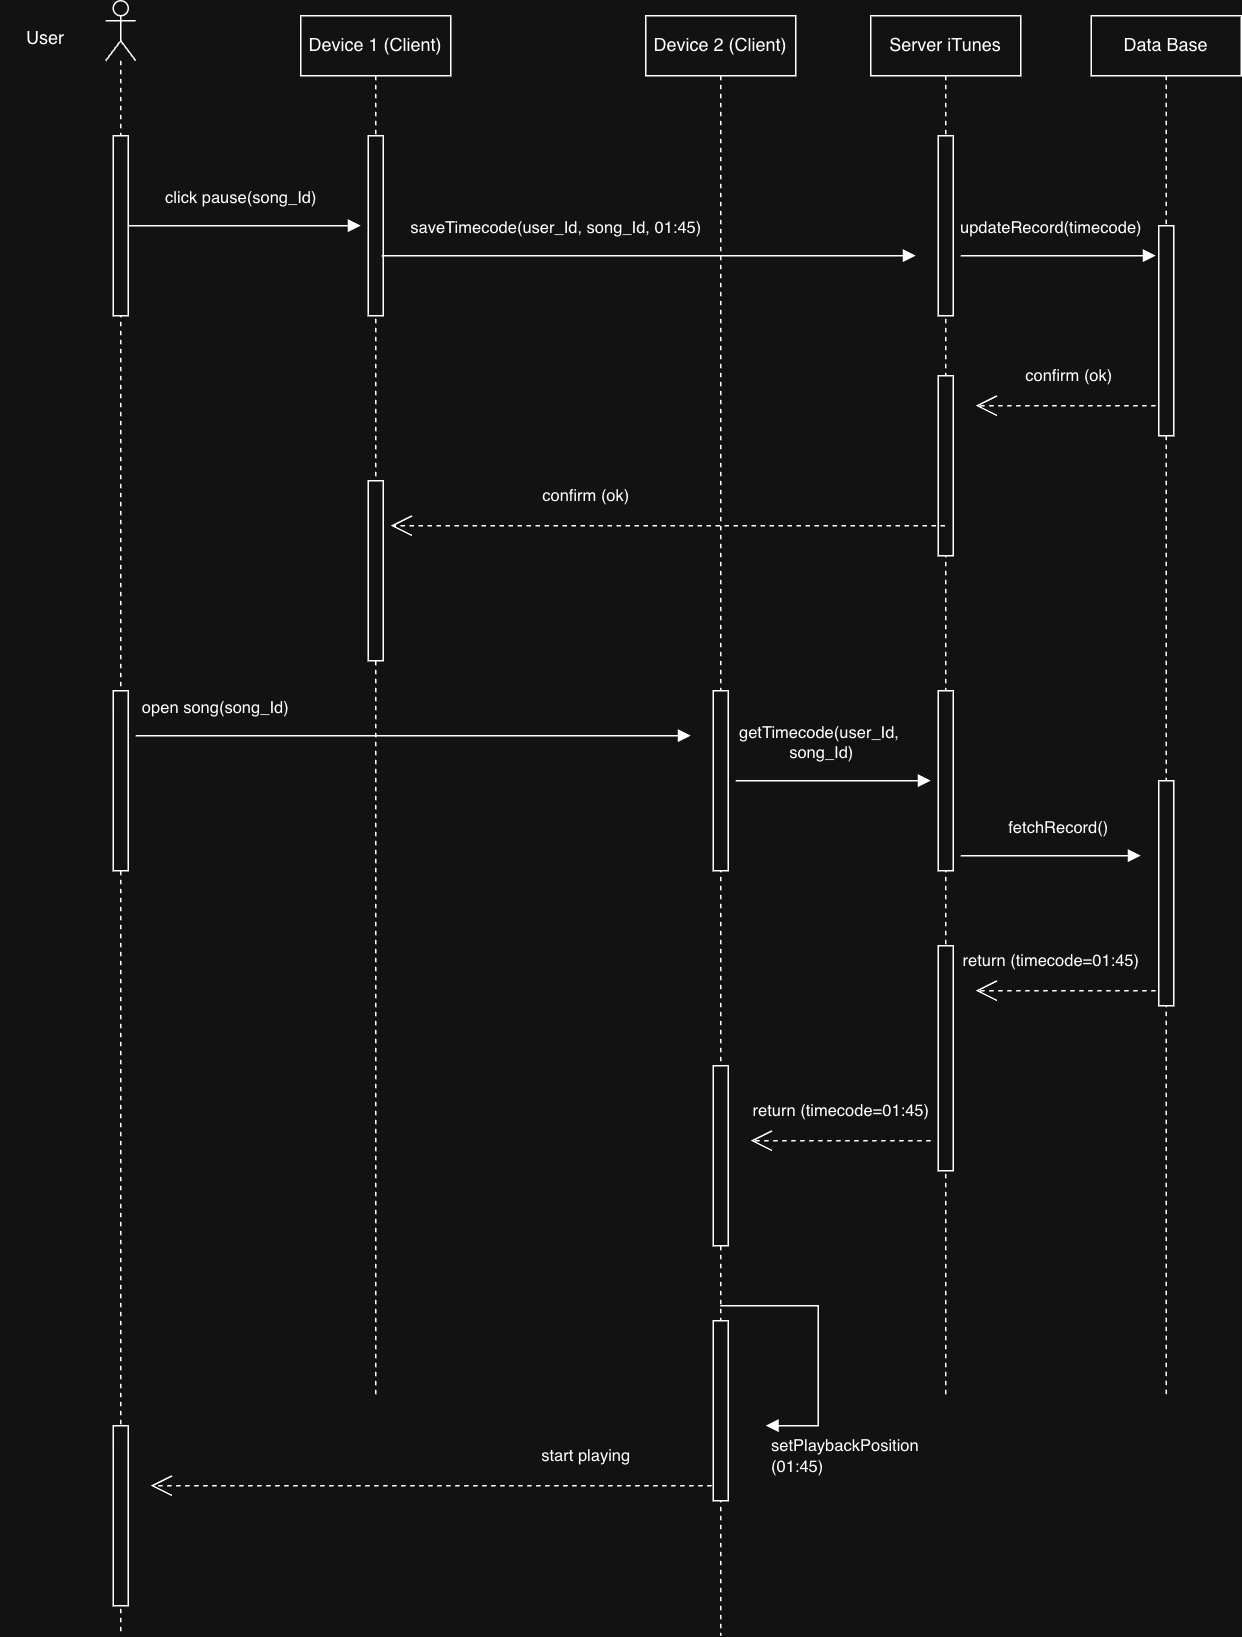

The diagram above was exported from draw.io. Its source (the exported page's mxGraphModel, read from the mxfile embedded in the PNG):
<mxGraphModel dx="820" dy="441" grid="1" gridSize="10" guides="1" tooltips="1" connect="1" arrows="1" fold="1" page="1" pageScale="1" pageWidth="827" pageHeight="1169" math="0" shadow="0">
  <root>
    <mxCell id="0" />
    <mxCell id="1" parent="0" />
    <mxCell id="WiQI14MK5Phi-jqS0JZP-9" parent="1" style="shape=umlLifeline;perimeter=lifelinePerimeter;whiteSpace=wrap;html=1;container=1;dropTarget=0;collapsible=0;recursiveResize=0;outlineConnect=0;portConstraint=eastwest;newEdgeStyle={&quot;edgeStyle&quot;:&quot;elbowEdgeStyle&quot;,&quot;elbow&quot;:&quot;vertical&quot;,&quot;curved&quot;:0,&quot;rounded&quot;:0};" value="Device 2 (Client)" vertex="1">
      <mxGeometry height="1080" width="100" x="430" y="40" as="geometry" />
    </mxCell>
    <mxCell id="WiQI14MK5Phi-jqS0JZP-33" parent="WiQI14MK5Phi-jqS0JZP-9" style="html=1;points=[[0,0,0,0,5],[0,1,0,0,-5],[1,0,0,0,5],[1,1,0,0,-5]];perimeter=orthogonalPerimeter;outlineConnect=0;targetShapes=umlLifeline;portConstraint=eastwest;newEdgeStyle={&quot;curved&quot;:0,&quot;rounded&quot;:0};" value="" vertex="1">
      <mxGeometry height="120" width="10" x="45" y="450" as="geometry" />
    </mxCell>
    <mxCell id="WiQI14MK5Phi-jqS0JZP-41" parent="WiQI14MK5Phi-jqS0JZP-9" style="html=1;points=[[0,0,0,0,5],[0,1,0,0,-5],[1,0,0,0,5],[1,1,0,0,-5]];perimeter=orthogonalPerimeter;outlineConnect=0;targetShapes=umlLifeline;portConstraint=eastwest;newEdgeStyle={&quot;curved&quot;:0,&quot;rounded&quot;:0};" value="" vertex="1">
      <mxGeometry height="120" width="10" x="45" y="700" as="geometry" />
    </mxCell>
    <mxCell id="WiQI14MK5Phi-jqS0JZP-43" parent="WiQI14MK5Phi-jqS0JZP-9" style="html=1;points=[[0,0,0,0,5],[0,1,0,0,-5],[1,0,0,0,5],[1,1,0,0,-5]];perimeter=orthogonalPerimeter;outlineConnect=0;targetShapes=umlLifeline;portConstraint=eastwest;newEdgeStyle={&quot;curved&quot;:0,&quot;rounded&quot;:0};" value="" vertex="1">
      <mxGeometry height="120" width="10" x="45" y="870" as="geometry" />
    </mxCell>
    <mxCell id="WiQI14MK5Phi-jqS0JZP-11" parent="1" style="shape=umlLifeline;perimeter=lifelinePerimeter;whiteSpace=wrap;html=1;container=1;dropTarget=0;collapsible=0;recursiveResize=0;outlineConnect=0;portConstraint=eastwest;newEdgeStyle={&quot;edgeStyle&quot;:&quot;elbowEdgeStyle&quot;,&quot;elbow&quot;:&quot;vertical&quot;,&quot;curved&quot;:0,&quot;rounded&quot;:0};" value="Data Base" vertex="1">
      <mxGeometry height="920" width="100" x="727" y="40" as="geometry" />
    </mxCell>
    <mxCell id="WiQI14MK5Phi-jqS0JZP-12" parent="WiQI14MK5Phi-jqS0JZP-11" style="html=1;points=[[0,0,0,0,5],[0,1,0,0,-5],[1,0,0,0,5],[1,1,0,0,-5]];perimeter=orthogonalPerimeter;outlineConnect=0;targetShapes=umlLifeline;portConstraint=eastwest;newEdgeStyle={&quot;curved&quot;:0,&quot;rounded&quot;:0};" value="" vertex="1">
      <mxGeometry height="140" width="10" x="45" y="140" as="geometry" />
    </mxCell>
    <mxCell id="WiQI14MK5Phi-jqS0JZP-37" parent="WiQI14MK5Phi-jqS0JZP-11" style="html=1;points=[[0,0,0,0,5],[0,1,0,0,-5],[1,0,0,0,5],[1,1,0,0,-5]];perimeter=orthogonalPerimeter;outlineConnect=0;targetShapes=umlLifeline;portConstraint=eastwest;newEdgeStyle={&quot;curved&quot;:0,&quot;rounded&quot;:0};" value="" vertex="1">
      <mxGeometry height="150" width="10" x="45" y="510" as="geometry" />
    </mxCell>
    <mxCell id="WiQI14MK5Phi-jqS0JZP-13" parent="1" style="shape=umlLifeline;perimeter=lifelinePerimeter;whiteSpace=wrap;html=1;container=1;dropTarget=0;collapsible=0;recursiveResize=0;outlineConnect=0;portConstraint=eastwest;newEdgeStyle={&quot;edgeStyle&quot;:&quot;elbowEdgeStyle&quot;,&quot;elbow&quot;:&quot;vertical&quot;,&quot;curved&quot;:0,&quot;rounded&quot;:0};" value="Server iTunes" vertex="1">
      <mxGeometry height="920" width="100" x="580" y="40" as="geometry" />
    </mxCell>
    <mxCell id="WiQI14MK5Phi-jqS0JZP-22" parent="WiQI14MK5Phi-jqS0JZP-13" style="html=1;points=[[0,0,0,0,5],[0,1,0,0,-5],[1,0,0,0,5],[1,1,0,0,-5]];perimeter=orthogonalPerimeter;outlineConnect=0;targetShapes=umlLifeline;portConstraint=eastwest;newEdgeStyle={&quot;curved&quot;:0,&quot;rounded&quot;:0};" value="" vertex="1">
      <mxGeometry height="120" width="10" x="45" y="80" as="geometry" />
    </mxCell>
    <mxCell id="WiQI14MK5Phi-jqS0JZP-28" parent="WiQI14MK5Phi-jqS0JZP-13" style="html=1;points=[[0,0,0,0,5],[0,1,0,0,-5],[1,0,0,0,5],[1,1,0,0,-5]];perimeter=orthogonalPerimeter;outlineConnect=0;targetShapes=umlLifeline;portConstraint=eastwest;newEdgeStyle={&quot;curved&quot;:0,&quot;rounded&quot;:0};" value="" vertex="1">
      <mxGeometry height="120" width="10" x="45" y="240" as="geometry" />
    </mxCell>
    <mxCell id="WiQI14MK5Phi-jqS0JZP-35" parent="WiQI14MK5Phi-jqS0JZP-13" style="html=1;points=[[0,0,0,0,5],[0,1,0,0,-5],[1,0,0,0,5],[1,1,0,0,-5]];perimeter=orthogonalPerimeter;outlineConnect=0;targetShapes=umlLifeline;portConstraint=eastwest;newEdgeStyle={&quot;curved&quot;:0,&quot;rounded&quot;:0};" value="" vertex="1">
      <mxGeometry height="120" width="10" x="45" y="450" as="geometry" />
    </mxCell>
    <mxCell id="WiQI14MK5Phi-jqS0JZP-39" parent="WiQI14MK5Phi-jqS0JZP-13" style="html=1;points=[[0,0,0,0,5],[0,1,0,0,-5],[1,0,0,0,5],[1,1,0,0,-5]];perimeter=orthogonalPerimeter;outlineConnect=0;targetShapes=umlLifeline;portConstraint=eastwest;newEdgeStyle={&quot;curved&quot;:0,&quot;rounded&quot;:0};" value="" vertex="1">
      <mxGeometry height="150" width="10" x="45" y="620" as="geometry" />
    </mxCell>
    <mxCell id="WiQI14MK5Phi-jqS0JZP-15" parent="1" style="shape=umlLifeline;perimeter=lifelinePerimeter;whiteSpace=wrap;html=1;container=1;dropTarget=0;collapsible=0;recursiveResize=0;outlineConnect=0;portConstraint=eastwest;newEdgeStyle={&quot;edgeStyle&quot;:&quot;elbowEdgeStyle&quot;,&quot;elbow&quot;:&quot;vertical&quot;,&quot;curved&quot;:0,&quot;rounded&quot;:0};" value="Device 1 (Client)" vertex="1">
      <mxGeometry height="920" width="100" x="200" y="40" as="geometry" />
    </mxCell>
    <mxCell id="WiQI14MK5Phi-jqS0JZP-16" parent="WiQI14MK5Phi-jqS0JZP-15" style="html=1;points=[[0,0,0,0,5],[0,1,0,0,-5],[1,0,0,0,5],[1,1,0,0,-5]];perimeter=orthogonalPerimeter;outlineConnect=0;targetShapes=umlLifeline;portConstraint=eastwest;newEdgeStyle={&quot;curved&quot;:0,&quot;rounded&quot;:0};" value="" vertex="1">
      <mxGeometry height="120" width="10" x="45" y="80" as="geometry" />
    </mxCell>
    <mxCell id="WiQI14MK5Phi-jqS0JZP-29" parent="WiQI14MK5Phi-jqS0JZP-15" style="html=1;points=[[0,0,0,0,5],[0,1,0,0,-5],[1,0,0,0,5],[1,1,0,0,-5]];perimeter=orthogonalPerimeter;outlineConnect=0;targetShapes=umlLifeline;portConstraint=eastwest;newEdgeStyle={&quot;curved&quot;:0,&quot;rounded&quot;:0};" value="" vertex="1">
      <mxGeometry height="120" width="10" x="45" y="310" as="geometry" />
    </mxCell>
    <mxCell id="WiQI14MK5Phi-jqS0JZP-18" edge="1" parent="1" style="endArrow=open;endSize=12;dashed=1;html=1;rounded=0;" value="confirm (ok)">
      <mxGeometry relative="1" width="160" x="-0.0267" y="-20" as="geometry">
        <mxPoint as="offset" />
        <mxPoint x="770" y="300" as="sourcePoint" />
        <mxPoint x="650" y="300" as="targetPoint" />
      </mxGeometry>
    </mxCell>
    <mxCell id="WiQI14MK5Phi-jqS0JZP-20" edge="1" parent="1" source="WiQI14MK5Phi-jqS0JZP-23" style="html=1;verticalAlign=bottom;endArrow=block;curved=0;rounded=0;" value="click pause(song_Id)">
      <mxGeometry relative="1" width="80" x="-0.0019" y="10" as="geometry">
        <mxPoint as="offset" />
        <Array as="points">
          <mxPoint x="180" y="180" />
        </Array>
        <mxPoint x="100" y="170" as="sourcePoint" />
        <mxPoint x="240" y="180" as="targetPoint" />
      </mxGeometry>
    </mxCell>
    <mxCell id="WiQI14MK5Phi-jqS0JZP-23" parent="1" style="shape=umlLifeline;perimeter=lifelinePerimeter;whiteSpace=wrap;html=1;container=1;dropTarget=0;collapsible=0;recursiveResize=0;outlineConnect=0;portConstraint=eastwest;newEdgeStyle={&quot;curved&quot;:0,&quot;rounded&quot;:0};participant=umlActor;" value="" vertex="1">
      <mxGeometry height="1090" width="20" x="70" y="30" as="geometry" />
    </mxCell>
    <mxCell id="WiQI14MK5Phi-jqS0JZP-25" parent="WiQI14MK5Phi-jqS0JZP-23" style="html=1;points=[[0,0,0,0,5],[0,1,0,0,-5],[1,0,0,0,5],[1,1,0,0,-5]];perimeter=orthogonalPerimeter;outlineConnect=0;targetShapes=umlLifeline;portConstraint=eastwest;newEdgeStyle={&quot;curved&quot;:0,&quot;rounded&quot;:0};" value="" vertex="1">
      <mxGeometry height="120" width="10" x="5" y="90" as="geometry" />
    </mxCell>
    <mxCell id="WiQI14MK5Phi-jqS0JZP-32" parent="WiQI14MK5Phi-jqS0JZP-23" style="html=1;points=[[0,0,0,0,5],[0,1,0,0,-5],[1,0,0,0,5],[1,1,0,0,-5]];perimeter=orthogonalPerimeter;outlineConnect=0;targetShapes=umlLifeline;portConstraint=eastwest;newEdgeStyle={&quot;curved&quot;:0,&quot;rounded&quot;:0};" value="" vertex="1">
      <mxGeometry height="120" width="10" x="5" y="460" as="geometry" />
    </mxCell>
    <mxCell id="WiQI14MK5Phi-jqS0JZP-45" parent="WiQI14MK5Phi-jqS0JZP-23" style="html=1;points=[[0,0,0,0,5],[0,1,0,0,-5],[1,0,0,0,5],[1,1,0,0,-5]];perimeter=orthogonalPerimeter;outlineConnect=0;targetShapes=umlLifeline;portConstraint=eastwest;newEdgeStyle={&quot;curved&quot;:0,&quot;rounded&quot;:0};" value="" vertex="1">
      <mxGeometry height="120" width="10" x="5" y="950" as="geometry" />
    </mxCell>
    <mxCell id="WiQI14MK5Phi-jqS0JZP-24" parent="1" style="text;html=1;whiteSpace=wrap;strokeColor=none;fillColor=none;align=center;verticalAlign=middle;rounded=0;" value="User" vertex="1">
      <mxGeometry height="30" width="60" y="40" as="geometry" />
    </mxCell>
    <mxCell id="WiQI14MK5Phi-jqS0JZP-26" edge="1" parent="1" style="html=1;verticalAlign=bottom;endArrow=block;curved=0;rounded=0;" value="saveTimecode(user_Id, song_Id, 01:45)">
      <mxGeometry relative="1" width="80" x="-0.3483" y="10" as="geometry">
        <mxPoint as="offset" />
        <Array as="points">
          <mxPoint x="354" y="200" />
        </Array>
        <mxPoint x="254" y="200" as="sourcePoint" />
        <mxPoint x="610" y="200" as="targetPoint" />
      </mxGeometry>
    </mxCell>
    <mxCell id="WiQI14MK5Phi-jqS0JZP-27" edge="1" parent="1" style="html=1;verticalAlign=bottom;endArrow=block;curved=0;rounded=0;" value="updateRecord(timecode)">
      <mxGeometry relative="1" width="80" x="-0.0769" y="10" as="geometry">
        <mxPoint as="offset" />
        <Array as="points">
          <mxPoint x="740" y="200" />
        </Array>
        <mxPoint x="640" y="200" as="sourcePoint" />
        <mxPoint x="770" y="200" as="targetPoint" />
      </mxGeometry>
    </mxCell>
    <mxCell id="WiQI14MK5Phi-jqS0JZP-31" edge="1" parent="1" source="WiQI14MK5Phi-jqS0JZP-13" style="endArrow=open;endSize=12;dashed=1;html=1;rounded=0;" value="confirm (ok)">
      <mxGeometry relative="1" width="160" x="0.2963" y="-20" as="geometry">
        <mxPoint as="offset" />
        <mxPoint x="460" y="380" as="sourcePoint" />
        <mxPoint x="260" y="380" as="targetPoint" />
      </mxGeometry>
    </mxCell>
    <mxCell id="WiQI14MK5Phi-jqS0JZP-34" edge="1" parent="1" style="html=1;verticalAlign=bottom;endArrow=block;curved=0;rounded=0;" value="open song(song_Id)">
      <mxGeometry relative="1" width="80" x="-0.7146" y="10" as="geometry">
        <mxPoint as="offset" />
        <Array as="points">
          <mxPoint x="190" y="520" />
        </Array>
        <mxPoint x="90" y="520" as="sourcePoint" />
        <mxPoint x="460" y="520" as="targetPoint" />
      </mxGeometry>
    </mxCell>
    <mxCell id="WiQI14MK5Phi-jqS0JZP-36" edge="1" parent="1" style="html=1;verticalAlign=bottom;endArrow=block;curved=0;rounded=0;" value="getTimecode(user_Id,&amp;nbsp;&lt;div&gt;song_Id)&lt;/div&gt;">
      <mxGeometry relative="1" width="80" x="-0.125" y="10" as="geometry">
        <mxPoint as="offset" />
        <Array as="points">
          <mxPoint x="590" y="550" />
        </Array>
        <mxPoint x="490" y="550" as="sourcePoint" />
        <mxPoint x="620" y="550" as="targetPoint" />
      </mxGeometry>
    </mxCell>
    <mxCell id="WiQI14MK5Phi-jqS0JZP-38" edge="1" parent="1" style="html=1;verticalAlign=bottom;endArrow=block;curved=0;rounded=0;" value="fetchRecord()">
      <mxGeometry relative="1" width="80" x="0.0769" y="10" as="geometry">
        <mxPoint as="offset" />
        <Array as="points">
          <mxPoint x="730" y="600" />
        </Array>
        <mxPoint x="640" y="600" as="sourcePoint" />
        <mxPoint x="760" y="600" as="targetPoint" />
      </mxGeometry>
    </mxCell>
    <mxCell id="WiQI14MK5Phi-jqS0JZP-40" edge="1" parent="1" style="endArrow=open;endSize=12;dashed=1;html=1;rounded=0;" value="return (timecode=01:45)">
      <mxGeometry relative="1" width="160" x="0.1667" y="-20" as="geometry">
        <mxPoint as="offset" />
        <mxPoint x="770" y="690" as="sourcePoint" />
        <mxPoint x="650" y="690" as="targetPoint" />
      </mxGeometry>
    </mxCell>
    <mxCell id="WiQI14MK5Phi-jqS0JZP-42" edge="1" parent="1" style="endArrow=open;endSize=12;dashed=1;html=1;rounded=0;" value="return (timecode=01:45)">
      <mxGeometry relative="1" width="160" y="-20" as="geometry">
        <mxPoint as="offset" />
        <mxPoint x="620" y="790" as="sourcePoint" />
        <mxPoint x="500" y="790" as="targetPoint" />
      </mxGeometry>
    </mxCell>
    <mxCell id="WiQI14MK5Phi-jqS0JZP-44" edge="1" parent="1" source="WiQI14MK5Phi-jqS0JZP-9" style="html=1;align=left;spacingLeft=2;endArrow=block;rounded=0;edgeStyle=orthogonalEdgeStyle;curved=0;rounded=0;" value="setPlaybackPosition&lt;div&gt;(01:45)&lt;/div&gt;">
      <mxGeometry relative="1" x="1" y="20" as="geometry">
        <mxPoint as="offset" />
        <Array as="points">
          <mxPoint x="545" y="900" />
          <mxPoint x="545" y="980" />
        </Array>
        <mxPoint x="515.04" y="920" as="sourcePoint" />
        <mxPoint x="510" y="980" as="targetPoint" />
      </mxGeometry>
    </mxCell>
    <mxCell id="WiQI14MK5Phi-jqS0JZP-46" edge="1" parent="1" style="endArrow=open;endSize=12;dashed=1;html=1;rounded=0;" value="start playing">
      <mxGeometry relative="1" width="160" x="-0.5508" y="-20" as="geometry">
        <mxPoint as="offset" />
        <mxPoint x="474" y="1020" as="sourcePoint" />
        <mxPoint x="100" y="1020" as="targetPoint" />
      </mxGeometry>
    </mxCell>
  </root>
</mxGraphModel>